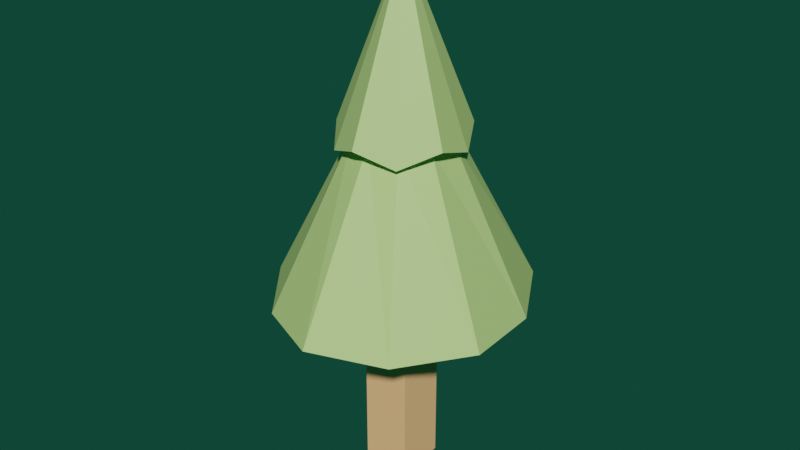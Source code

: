# Source: Tree_S.blend  (saved by Blender 2.81.16; exported with 4.5.12 LTS)
import bpy
from mathutils import Matrix  # noqa: F401  (used for matrix-valued properties, if any)

bpy.ops.wm.read_factory_settings(use_empty=True)
scene = bpy.context.scene
scene.name = 'Scene'

# ---- collections
col_collection = bpy.data.collections.new('Collection'); scene.collection.children.link(col_collection)

# ---- materials (node trees are filled in below, after node groups)
mat_material_002 = bpy.data.materials.new('Material.002')
mat_material_002.diffuse_color = (1.0, 0.5457, 0.2542, 1.0)
mat_material_003 = bpy.data.materials.new('Material.003')
mat_material_001 = bpy.data.materials.new('Material.001')
mat_material_001.diffuse_color = (0.4852, 0.7084, 0.2384, 1.0)

# ---- material node trees
mat_material_002.use_nodes = True; mat_material_002.node_tree.nodes.clear()
_N = mat_material_002.node_tree.nodes; _L = mat_material_002.node_tree.links
n0 = _N.new('ShaderNodeOutputMaterial'); n0.name = 'Material Output'; n0.location = (300, 300)
n1 = _N.new('ShaderNodeBsdfPrincipled'); n1.name = 'Principled BSDF'; n1.location = (10, 300)
n1.distribution = 'GGX'
n1.subsurface_method = 'BURLEY'
n1.inputs[0].default_value = (1.0, 0.5457, 0.2542, 1.0)
n1.inputs[3].default_value = 1.45
n1.inputs[27].default_value = (0.0, 0.0, 0.0, 1.0)
n1.inputs[28].default_value = 1.0
_L.new(n1.outputs[0], n0.inputs[0])
n0.is_active_output = True
mat_material_003.use_nodes = True; mat_material_003.node_tree.nodes.clear()
_N = mat_material_003.node_tree.nodes; _L = mat_material_003.node_tree.links
n0 = _N.new('ShaderNodeOutputMaterial'); n0.name = 'Material Output'; n0.location = (300, 300)
n1 = _N.new('ShaderNodeBsdfPrincipled'); n1.name = 'Principled BSDF'; n1.location = (10, 300)
n1.distribution = 'GGX'
n1.subsurface_method = 'BURLEY'
n1.inputs[3].default_value = 1.45
n1.inputs[27].default_value = (0.0, 0.0, 0.0, 1.0)
n1.inputs[28].default_value = 1.0
_L.new(n1.outputs[0], n0.inputs[0])
n0.is_active_output = True
mat_material_001.use_nodes = True; mat_material_001.node_tree.nodes.clear()
_N = mat_material_001.node_tree.nodes; _L = mat_material_001.node_tree.links
n0 = _N.new('ShaderNodeBsdfPrincipled'); n0.name = 'Principled BSDF'; n0.location = (-77, 300)
n0.distribution = 'GGX'
n0.subsurface_method = 'BURLEY'
n0.inputs[0].default_value = (0.4852, 0.7084, 0.2384, 1.0)
n0.inputs[3].default_value = 1.45
n0.inputs[27].default_value = (0.0, 0.0, 0.0, 1.0)
n0.inputs[28].default_value = 1.0
n1 = _N.new('ShaderNodeOutputMaterial'); n1.name = 'Material Output'; n1.location = (300, 300)
_L.new(n0.outputs[0], n1.inputs[0])
n1.is_active_output = True

# ---- world
world_world = bpy.data.worlds.new('World'); scene.world = world_world
world_world.use_nodes = True; world_world.node_tree.nodes.clear()
_N = world_world.node_tree.nodes; _L = world_world.node_tree.links
n0 = _N.new('ShaderNodeOutputWorld'); n0.name = 'World Output'; n0.location = (300, 300)
n1 = _N.new('ShaderNodeBackground'); n1.name = 'Background'; n1.location = (10, 300)
n1.inputs[0].default_value = (0.004705, 0.05087, 0.03159, 1.0)
_L.new(n1.outputs[0], n0.inputs[0])
n0.is_active_output = True
world_world.color = (0.05088, 0.05088, 0.05088)
world_world.use_sun_shadow = False
world_world.sun_shadow_jitter_overblur = 0.0

# ---- meshes
me_cube_001 = bpy.data.meshes.new('Cube.001')
me_cube_001.from_pydata([(-1.0, -1.0, -0.5132), (-1.0, -1.0, 2.306), (-1.0, 1.0, -0.5132), (-1.0, 1.0, 2.306), (1.0, -1.0, -0.5132), (1.0, -1.0, 2.306), (1.0, 1.0, -0.5132), (1.0, 1.0, 2.306), (-0.1046, 4.747, 1.423), (-0.1537, 0.281, 4.693), (2.497, 4.085, 1.354), (-0.1537, 0.281, 4.693), (3.872, 1.581, 1.423), (-0.1537, 0.281, 4.693), (4.105, -1.335, 1.354), (-0.1537, 0.281, 4.693), (2.353, -3.541, 1.423), (-0.1537, 0.281, 4.693), (-0.1032, -4.685, 1.354), (-0.1537, 0.281, 4.693), (-2.562, -3.541, 1.423), (-0.1537, 0.281, 4.693), (-4.311, -1.335, 1.354), (-0.1537, 0.281, 4.693), (-4.081, 1.581, 1.423), (-0.1537, 0.281, 4.693), (-2.704, 4.085, 1.354), (-0.1537, 0.281, 4.693), (-0.07577, 5.388, 1.327), (2.993, 4.634, 1.373), (4.618, 1.761, 1.327), (4.89, -1.576, 1.373), (2.825, -4.108, 1.327), (-0.07683, -5.414, 1.373), (-2.977, -4.108, 1.327), (-5.043, -1.576, 1.373), (-4.769, 1.761, 1.327), (-3.146, 4.634, 1.373), (-0.1121, 2.83, 2.896), (1.419, 2.458, 3.033), (2.235, 1.016, 2.896), (2.368, -0.6474, 3.033), (1.338, -1.918, 2.896), (-0.1152, -2.566, 3.033), (-1.563, -1.918, 2.896), (-2.598, -0.6474, 3.033), (-2.459, 1.016, 2.896), (-1.65, 2.458, 3.033), (-0.07683, 4.33, 1.373), (2.239, 3.53, 1.373), (3.67, 1.435, 1.373), (3.67, -1.154, 1.373), (2.239, -3.249, 1.373), (-0.07683, -4.049, 1.373), (-2.392, -3.249, 1.373), (-3.823, -1.154, 1.373), (-3.823, 1.435, 1.373), (-2.392, 3.53, 1.373), (0.9583, 1.782, 3.033), (1.622, 0.811, 3.033), (1.622, -0.3895, 3.033), (0.9583, -1.361, 3.033), (-0.1152, -1.732, 3.033), (-1.189, -1.361, 3.033), (-1.852, -0.3895, 3.033), (-1.852, 0.811, 3.033), (-1.189, 1.782, 3.033), (-0.1152, 2.153, 3.033)], [], [(0, 1, 3, 2), (2, 3, 7, 6), (6, 7, 5, 4), (4, 5, 1, 0), (2, 6, 4, 0), (7, 3, 1, 5), (38, 9, 11, 39), (39, 11, 13, 40), (40, 13, 15, 41), (41, 15, 17, 42), (42, 17, 19, 43), (43, 19, 21, 44), (44, 21, 23, 45), (45, 23, 25, 46), (11, 9, 27, 25, 23, 21, 19, 17, 15, 13), (46, 25, 27, 47), (47, 27, 9, 38), (8, 10, 12, 14, 16, 18, 20, 22, 24, 26), (57, 37, 28, 48), (56, 36, 37, 57), (55, 35, 36, 56), (54, 34, 35, 55), (53, 33, 34, 54), (52, 32, 33, 53), (51, 31, 32, 52), (50, 30, 31, 51), (49, 29, 30, 50), (48, 28, 29, 49), (66, 47, 38, 67), (65, 46, 47, 66), (64, 45, 46, 65), (63, 44, 45, 64), (62, 43, 44, 63), (61, 42, 43, 62), (60, 41, 42, 61), (59, 40, 41, 60), (58, 39, 40, 59), (67, 38, 39, 58), (28, 67, 58, 29), (29, 58, 59, 30), (30, 59, 60, 31), (31, 60, 61, 32), (32, 61, 62, 33), (33, 62, 63, 34), (34, 63, 64, 35), (35, 64, 65, 36), (36, 65, 66, 37), (37, 66, 67, 28)])
me_cube_001.polygons.foreach_set('material_index', [0, 0, 0, 0, 0, 0, 2, 2, 2, 2, 2, 2, 2, 2, 2, 2, 2, 2, 2, 2, 2, 2, 2, 2, 2, 2, 2, 2, 2, 2, 2, 2, 2, 2, 2, 2, 2, 2, 2, 2, 2, 2, 2, 2, 2, 2, 2, 2])
_uv = me_cube_001.uv_layers.new(name='UVMap')
_uv.uv.foreach_set('vector', [0.375, 0.0, 0.625, 0.0, 0.625, 0.25, 0.375, 0.25, 0.375, 0.25, 0.625, 0.25, 0.625, 0.5, 0.375, 0.5, 0.375, 0.5, 0.625, 0.5, 0.625, 0.75, 0.375, 0.75, 0.375, 0.75, 0.625, 0.75, 0.625, 1.0, 0.375, 1.0, 0.125, 0.5, 0.375, 0.5, 0.375, 0.75, 0.125, 0.75, 0.625, 0.5, 0.875, 0.5, 0.875, 0.75, 0.625, 0.75, 1.0, 0.875, 1.0, 1.0, 0.9, 1.0, 0.9, 0.875, 0.9, 0.875, 0.9, 1.0, 0.8, 1.0, 0.8, 0.875, 0.8, 0.875, 0.8, 1.0, 0.7, 1.0, 0.7, 0.875, 0.7, 0.875, 0.7, 1.0, 0.6, 1.0, 0.6, 0.875, 0.6, 0.875, 0.6, 1.0, 0.5, 1.0, 0.5, 0.875, 0.5, 0.875, 0.5, 1.0, 0.4, 1.0, 0.4, 0.875, 0.4, 0.875, 0.4, 1.0, 0.3, 1.0, 0.3, 0.875, 0.3, 0.875, 0.3, 1.0, 0.2, 1.0, 0.2, 0.875, 0.3911, 0.4442, 0.25, 0.49, 0.1089, 0.4442, 0.02175, 0.3242, 0.02175, 0.1758, 0.1089, 0.05584, 0.25, 0.01, 0.3911, 0.05584, 0.4783, 0.1758, 0.4783, 0.3242, 0.2, 0.875, 0.2, 1.0, 0.1, 1.0, 0.1, 0.875, 0.1, 0.875, 0.1, 1.0, -7.451e-08, 1.0, -7.451e-08, 0.875, 0.75, 0.49, 0.8911, 0.4442, 0.9783, 0.3242, 0.9783, 0.1758, 0.8911, 0.05584, 0.75, 0.01, 0.6089, 0.05584, 0.5217, 0.1758, 0.5217, 0.3242, 0.6089, 0.4442, 0.1, 0.75, 0.1, 0.75, -7.451e-08, 0.75, -7.451e-08, 0.75, 0.2, 0.75, 0.2, 0.75, 0.1, 0.75, 0.1, 0.75, 0.3, 0.75, 0.3, 0.75, 0.2, 0.75, 0.2, 0.75, 0.4, 0.75, 0.4, 0.75, 0.3, 0.75, 0.3, 0.75, 0.5, 0.75, 0.5, 0.75, 0.4, 0.75, 0.4, 0.75, 0.6, 0.75, 0.6, 0.75, 0.5, 0.75, 0.5, 0.75, 0.7, 0.75, 0.7, 0.75, 0.6, 0.75, 0.6, 0.75, 0.8, 0.75, 0.8, 0.75, 0.7, 0.75, 0.7, 0.75, 0.9, 0.75, 0.9, 0.75, 0.8, 0.75, 0.8, 0.75, 1.0, 0.75, 1.0, 0.75, 0.9, 0.75, 0.9, 0.75, 0.1, 0.875, 0.1, 0.875, -7.451e-08, 0.875, -7.451e-08, 0.875, 0.2, 0.875, 0.2, 0.875, 0.1, 0.875, 0.1, 0.875, 0.3, 0.875, 0.3, 0.875, 0.2, 0.875, 0.2, 0.875, 0.4, 0.875, 0.4, 0.875, 0.3, 0.875, 0.3, 0.875, 0.5, 0.875, 0.5, 0.875, 0.4, 0.875, 0.4, 0.875, 0.6, 0.875, 0.6, 0.875, 0.5, 0.875, 0.5, 0.875, 0.7, 0.875, 0.7, 0.875, 0.6, 0.875, 0.6, 0.875, 0.8, 0.875, 0.8, 0.875, 0.7, 0.875, 0.7, 0.875, 0.9, 0.875, 0.9, 0.875, 0.8, 0.875, 0.8, 0.875, 1.0, 0.875, 1.0, 0.875, 0.9, 0.875, 0.9, 0.875, 1.0, 0.75, 1.0, 0.875, 0.9, 0.875, 0.9, 0.75, 0.9, 0.75, 0.9, 0.875, 0.8, 0.875, 0.8, 0.75, 0.8, 0.75, 0.8, 0.875, 0.7, 0.875, 0.7, 0.75, 0.7, 0.75, 0.7, 0.875, 0.6, 0.875, 0.6, 0.75, 0.6, 0.75, 0.6, 0.875, 0.5, 0.875, 0.5, 0.75, 0.5, 0.75, 0.5, 0.875, 0.4, 0.875, 0.4, 0.75, 0.4, 0.75, 0.4, 0.875, 0.3, 0.875, 0.3, 0.75, 0.3, 0.75, 0.3, 0.875, 0.2, 0.875, 0.2, 0.75, 0.2, 0.75, 0.2, 0.875, 0.1, 0.875, 0.1, 0.75, 0.1, 0.75, 0.1, 0.875, -7.451e-08, 0.875, -7.451e-08, 0.75])
me_cube_001.materials.append(mat_material_002)
me_cube_001.materials.append(mat_material_003)
me_cube_001.materials.append(mat_material_001)
me_cube_001.use_remesh_fix_poles = True
me_cube_001.use_remesh_preserve_attributes = False
me_cube_001.use_mirror_vertex_groups = False
me_cube_001.update()

# ---- objects
ob_tree = bpy.data.objects.new('Tree', me_cube_001)

# ---- transforms, parenting, visibility, modifiers, constraints
ob_tree.location = (0.0, 0.0, 0.0)
ob_tree.scale = (0.1835, 0.1835, 0.7448)
ob_tree.lineart.crease_threshold = 0.0

# ---- collection membership
col_collection.objects.link(ob_tree)

# ---- scene / render settings (as saved in the file)
scene.frame_start = 1; scene.frame_end = 250; scene.frame_set(12)
scene.render.engine = 'CYCLES'
scene.render.image_settings.color_mode = 'BW'
scene.cycles.use_denoising = False
scene.cycles.samples = 128
scene.cycles.sampling_pattern = 'TABULATED_SOBOL'
scene.cycles.use_adaptive_sampling = False
scene.cycles.use_light_tree = False
scene.view_settings.view_transform = 'Filmic'
bpy.context.view_layer.update()

# ---- added for rendering (the .blend has no active camera and no usable light): camera, sun
cam_auto = bpy.data.cameras.new('AutoCamera')
cam_auto.lens = 50.0
cam_auto.sensor_width = 36.0
cam_auto.clip_end = 1000.0
ob_auto_camera = bpy.data.objects.new('AutoCamera', cam_auto)
scene.collection.objects.link(ob_auto_camera)
ob_auto_camera.location = (4.35414, -5.24427, 5.05121)
ob_auto_camera.rotation_euler = (1.09748, -7.21219e-08, 0.694738)
scene.camera = ob_auto_camera
light_auto_sun = bpy.data.lights.new('AutoSun', 'SUN')
light_auto_sun.energy = 3.0
light_auto_sun.angle = 0.0523599
ob_auto_sun = bpy.data.objects.new('AutoSun', light_auto_sun)
scene.collection.objects.link(ob_auto_sun)
ob_auto_sun.rotation_euler = (0.872665, 0.174533, 0.523599)
bpy.context.view_layer.update()
